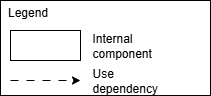

The diagram above was exported from draw.io. Its source (the exported page's mxGraphModel, read from the mxfile embedded in the PNG):
<mxGraphModel dx="1426" dy="849" grid="1" gridSize="10" guides="1" tooltips="1" connect="1" arrows="1" fold="1" page="1" pageScale="1" pageWidth="850" pageHeight="1100" math="0" shadow="0">
  <root>
    <mxCell id="0" />
    <mxCell id="1" parent="0" />
    <mxCell id="AI9S0jqBS5cvuI90MWYE-1" value="" style="rounded=0;whiteSpace=wrap;html=1;align=left;" vertex="1" parent="1">
      <mxGeometry x="620" y="370" width="210" height="95" as="geometry" />
    </mxCell>
    <mxCell id="AI9S0jqBS5cvuI90MWYE-2" value="" style="rounded=0;whiteSpace=wrap;html=1;" vertex="1" parent="1">
      <mxGeometry x="630" y="400" width="70" height="30" as="geometry" />
    </mxCell>
    <mxCell id="AI9S0jqBS5cvuI90MWYE-3" value="Internal component" style="text;html=1;align=left;verticalAlign=middle;whiteSpace=wrap;rounded=0;" vertex="1" parent="1">
      <mxGeometry x="710" y="400" width="60" height="30" as="geometry" />
    </mxCell>
    <mxCell id="AI9S0jqBS5cvuI90MWYE-4" value="" style="endArrow=classic;html=1;rounded=0;dashed=1;dashPattern=8 8;" edge="1" parent="1">
      <mxGeometry width="50" height="50" relative="1" as="geometry">
        <mxPoint x="630" y="450" as="sourcePoint" />
        <mxPoint x="700" y="450" as="targetPoint" />
      </mxGeometry>
    </mxCell>
    <mxCell id="AI9S0jqBS5cvuI90MWYE-5" value="Use dependency" style="text;html=1;align=left;verticalAlign=middle;whiteSpace=wrap;rounded=0;" vertex="1" parent="1">
      <mxGeometry x="710" y="435" width="60" height="30" as="geometry" />
    </mxCell>
    <mxCell id="MUf02x37U3AjNnO9OzZu-1" value="Legend" style="text;html=1;align=center;verticalAlign=middle;whiteSpace=wrap;rounded=0;" vertex="1" parent="1">
      <mxGeometry x="620" y="370" width="55" height="23" as="geometry" />
    </mxCell>
  </root>
</mxGraphModel>